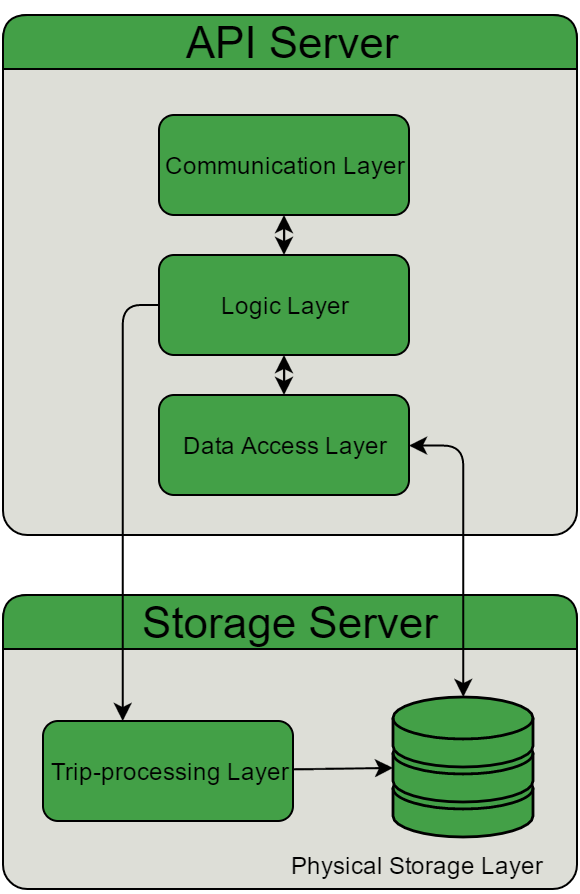

The diagram above was exported from draw.io. Its source (the exported page's mxGraphModel, read from the mxfile embedded in the PNG):
<mxGraphModel dx="819" dy="467" grid="1" gridSize="10" guides="1" tooltips="1" connect="1" arrows="1" fold="1" page="1" pageScale="1" pageWidth="826" pageHeight="1169" background="#ffffff" math="0" shadow="0">
  <root>
    <mxCell id="0" />
    <mxCell id="1" parent="0" />
    <mxCell id="2" value="&lt;font style=&quot;font-size: 22px ; font-weight: normal ; line-height: 200%&quot;&gt;API Server&lt;/font&gt;" style="swimlane;whiteSpace=wrap;html=1;rounded=1;shadow=0;strokeColor=#000000;strokeWidth=1;fillColor=#43A047;gradientColor=none;fontSize=30;fontColor=#000000;align=center;startSize=27;swimlaneFillColor=#DDDED7;" vertex="1" parent="1">
      <mxGeometry x="36" y="40" width="287" height="260" as="geometry" />
    </mxCell>
    <mxCell id="3" value="&lt;div style=&quot;text-align: center&quot;&gt;&lt;span style=&quot;font-size: 12px ; line-height: 200%&quot;&gt;Communication Layer&lt;/span&gt;&lt;/div&gt;" style="rounded=1;whiteSpace=wrap;html=1;shadow=0;strokeColor=#000000;strokeWidth=1;fillColor=#43A047;gradientColor=none;fontSize=12;fontColor=#000000;align=center;verticalAlign=middle;labelPosition=center;verticalLabelPosition=middle;spacing=0;" vertex="1" parent="2">
      <mxGeometry x="78" y="50" width="125" height="50" as="geometry" />
    </mxCell>
    <mxCell id="4" value="&lt;div style=&quot;text-align: center&quot;&gt;Logic Layer&lt;/div&gt;" style="rounded=1;whiteSpace=wrap;html=1;shadow=0;strokeColor=#000000;strokeWidth=1;fillColor=#43A047;gradientColor=none;fontSize=12;fontColor=#000000;align=center;verticalAlign=middle;labelPosition=center;verticalLabelPosition=middle;spacing=0;" vertex="1" parent="2">
      <mxGeometry x="78" y="120" width="125" height="50" as="geometry" />
    </mxCell>
    <mxCell id="5" value="&lt;div style=&quot;text-align: center&quot;&gt;Data Access Layer&lt;/div&gt;" style="rounded=1;whiteSpace=wrap;html=1;shadow=0;strokeColor=#000000;strokeWidth=1;fillColor=#43A047;gradientColor=none;fontSize=12;fontColor=#000000;align=center;verticalAlign=middle;labelPosition=center;verticalLabelPosition=middle;spacing=0;" vertex="1" parent="2">
      <mxGeometry x="78" y="190" width="125" height="50" as="geometry" />
    </mxCell>
    <mxCell id="8" value="&lt;div style=&quot;text-align: center&quot;&gt;&lt;span style=&quot;font-size: 12px ; line-height: 200%&quot;&gt;Communication Layer&lt;/span&gt;&lt;/div&gt;" style="rounded=1;whiteSpace=wrap;html=1;shadow=0;strokeColor=#000000;strokeWidth=1;fillColor=#43A047;gradientColor=none;fontSize=12;fontColor=#000000;align=center;verticalAlign=middle;labelPosition=center;verticalLabelPosition=middle;spacing=0;" vertex="1" parent="1">
      <mxGeometry x="114" y="90" width="125" height="50" as="geometry" />
    </mxCell>
    <mxCell id="9" value="&lt;div style=&quot;text-align: center&quot;&gt;Logic Layer&lt;/div&gt;" style="rounded=1;whiteSpace=wrap;html=1;shadow=0;strokeColor=#000000;strokeWidth=1;fillColor=#43A047;gradientColor=none;fontSize=12;fontColor=#000000;align=center;verticalAlign=middle;labelPosition=center;verticalLabelPosition=middle;spacing=0;" vertex="1" parent="1">
      <mxGeometry x="114" y="160" width="125" height="50" as="geometry" />
    </mxCell>
    <mxCell id="6" value="" style="endArrow=classic;html=1;shadow=0;strokeColor=#000000;strokeWidth=1;fontSize=12;fontColor=#000000;startArrow=classic;startFill=1;" edge="1" parent="1" source="8" target="9">
      <mxGeometry width="50" height="50" relative="1" as="geometry">
        <mxPoint x="6" as="sourcePoint" />
        <mxPoint x="56" y="-50" as="targetPoint" />
      </mxGeometry>
    </mxCell>
    <mxCell id="10" value="&lt;div style=&quot;text-align: center&quot;&gt;Data Access Layer&lt;/div&gt;" style="rounded=1;whiteSpace=wrap;html=1;shadow=0;strokeColor=#000000;strokeWidth=1;fillColor=#43A047;gradientColor=none;fontSize=12;fontColor=#000000;align=center;verticalAlign=middle;labelPosition=center;verticalLabelPosition=middle;spacing=0;" vertex="1" parent="1">
      <mxGeometry x="114" y="230" width="125" height="50" as="geometry" />
    </mxCell>
    <mxCell id="7" value="" style="endArrow=classic;html=1;shadow=0;strokeColor=#000000;strokeWidth=1;fontSize=12;fontColor=#000000;startArrow=classic;startFill=1;" edge="1" parent="1" source="9" target="10">
      <mxGeometry x="206.5" y="150" width="50" height="50" as="geometry">
        <mxPoint x="206.5" y="150" as="sourcePoint" />
        <mxPoint x="206.5" y="170" as="targetPoint" />
      </mxGeometry>
    </mxCell>
    <mxCell id="11" value="" style="endArrow=classic;html=1;shadow=0;strokeColor=#000000;strokeWidth=1;fontSize=12;fontColor=#000000;startArrow=classic;startFill=1;" edge="1" source="8" target="9" parent="1">
      <mxGeometry x="176.5" y="140" width="50" height="50" as="geometry">
        <mxPoint x="-30" y="-40" as="sourcePoint" />
        <mxPoint x="20" y="-90" as="targetPoint" />
      </mxGeometry>
    </mxCell>
    <mxCell id="12" value="" style="endArrow=classic;html=1;shadow=0;strokeColor=#000000;strokeWidth=1;fontSize=12;fontColor=#000000;startArrow=classic;startFill=1;" edge="1" source="9" target="10" parent="1">
      <mxGeometry x="170.5" y="110" width="50" height="50" as="geometry">
        <mxPoint x="170.5" y="110" as="sourcePoint" />
        <mxPoint x="170.5" y="130" as="targetPoint" />
      </mxGeometry>
    </mxCell>
    <mxCell id="13" value="&lt;font style=&quot;font-size: 22px ; font-weight: normal ; line-height: 200%&quot;&gt;Storage Server&lt;/font&gt;" style="swimlane;whiteSpace=wrap;html=1;rounded=1;shadow=0;strokeColor=#000000;strokeWidth=1;fillColor=#43A047;gradientColor=none;fontSize=30;fontColor=#000000;align=center;startSize=27;swimlaneFillColor=#DDDED7;" vertex="1" parent="1">
      <mxGeometry x="36" y="330" width="287" height="147" as="geometry" />
    </mxCell>
    <mxCell id="14" value="&lt;div style=&quot;text-align: center&quot;&gt;&lt;span style=&quot;line-height: 24px&quot;&gt;Trip-processing Layer&lt;/span&gt;&lt;/div&gt;" style="rounded=1;whiteSpace=wrap;html=1;shadow=0;strokeColor=#000000;strokeWidth=1;fillColor=#43A047;gradientColor=none;fontSize=12;fontColor=#000000;align=center;verticalAlign=middle;labelPosition=center;verticalLabelPosition=middle;spacing=0;" vertex="1" parent="13">
      <mxGeometry x="20" y="63" width="125" height="50" as="geometry" />
    </mxCell>
    <mxCell id="15" value="" style="fontColor=#0066CC;verticalAlign=top;verticalLabelPosition=bottom;labelPosition=center;align=center;html=1;fillColor=#43A047;strokeColor=#000000;gradientColor=none;gradientDirection=north;strokeWidth=2;shape=mxgraph.networks.storage;rounded=1;shadow=0;" vertex="1" parent="13">
      <mxGeometry x="195" y="51" width="70" height="70" as="geometry" />
    </mxCell>
    <mxCell id="16" value="Physical Storage Layer" style="text;html=1;strokeColor=none;fillColor=none;align=center;verticalAlign=middle;whiteSpace=wrap;overflow=hidden;rounded=1;shadow=0;labelBackgroundColor=none;fontSize=12;fontColor=#000000;" vertex="1" parent="13">
      <mxGeometry x="140" y="125" width="133" height="20" as="geometry" />
    </mxCell>
    <mxCell id="18" value="&lt;div style=&quot;text-align: center&quot;&gt;&lt;span style=&quot;line-height: 24px&quot;&gt;Trip-processing Layer&lt;/span&gt;&lt;/div&gt;" style="rounded=1;whiteSpace=wrap;html=1;shadow=0;strokeColor=#000000;strokeWidth=1;fillColor=#43A047;gradientColor=none;fontSize=12;fontColor=#000000;align=center;verticalAlign=middle;labelPosition=center;verticalLabelPosition=middle;spacing=0;" vertex="1" parent="1">
      <mxGeometry x="56" y="393" width="125" height="50" as="geometry" />
    </mxCell>
    <mxCell id="19" value="" style="fontColor=#0066CC;verticalAlign=top;verticalLabelPosition=bottom;labelPosition=center;align=center;html=1;fillColor=#43A047;strokeColor=#000000;gradientColor=none;gradientDirection=north;strokeWidth=2;shape=mxgraph.networks.storage;rounded=1;shadow=0;" vertex="1" parent="1">
      <mxGeometry x="231" y="381" width="70" height="70" as="geometry" />
    </mxCell>
    <mxCell id="17" value="" style="endArrow=classic;html=1;shadow=0;strokeColor=#000000;strokeWidth=1;fontSize=12;fontColor=#000000;" edge="1" parent="1" source="18" target="19">
      <mxGeometry width="50" height="50" relative="1" as="geometry">
        <mxPoint x="6" as="sourcePoint" />
        <mxPoint x="56" y="-50" as="targetPoint" />
      </mxGeometry>
    </mxCell>
    <mxCell id="20" value="Physical Storage Layer" style="text;html=1;strokeColor=none;fillColor=none;align=center;verticalAlign=middle;whiteSpace=wrap;overflow=hidden;rounded=1;shadow=0;labelBackgroundColor=none;fontSize=12;fontColor=#000000;" vertex="1" parent="1">
      <mxGeometry x="176" y="455" width="133" height="20" as="geometry" />
    </mxCell>
    <mxCell id="21" value="" style="endArrow=classic;html=1;shadow=0;strokeColor=#000000;strokeWidth=1;fontSize=12;fontColor=#000000;" edge="1" source="18" target="19" parent="1">
      <mxGeometry x="181" y="416.4745762711864" width="50" height="50" as="geometry">
        <mxPoint x="-30" y="-330" as="sourcePoint" />
        <mxPoint x="20" y="-380" as="targetPoint" />
      </mxGeometry>
    </mxCell>
    <mxCell id="22" value="" style="edgeStyle=segmentEdgeStyle;endArrow=classic;html=1;shadow=0;strokeColor=#000000;strokeWidth=1;fontSize=12;fontColor=#000000;" edge="1" source="9" target="18" parent="1">
      <mxGeometry x="95.85714285714289" y="185" width="50" height="50" as="geometry">
        <mxPoint x="6" as="sourcePoint" />
        <mxPoint x="56" y="-50" as="targetPoint" />
        <Array as="points">
          <mxPoint x="96" y="185" />
        </Array>
      </mxGeometry>
    </mxCell>
    <mxCell id="23" value="" style="edgeStyle=segmentEdgeStyle;endArrow=classic;html=1;shadow=0;strokeColor=#000000;strokeWidth=1;fontSize=12;fontColor=#000000;startArrow=classic;startFill=1;" edge="1" source="10" target="19" parent="1">
      <mxGeometry x="239" y="255.28571428571433" width="50" height="50" as="geometry">
        <mxPoint x="6" as="sourcePoint" />
        <mxPoint x="56" y="-50" as="targetPoint" />
        <Array as="points">
          <mxPoint x="266" y="255" />
        </Array>
      </mxGeometry>
    </mxCell>
  </root>
</mxGraphModel>